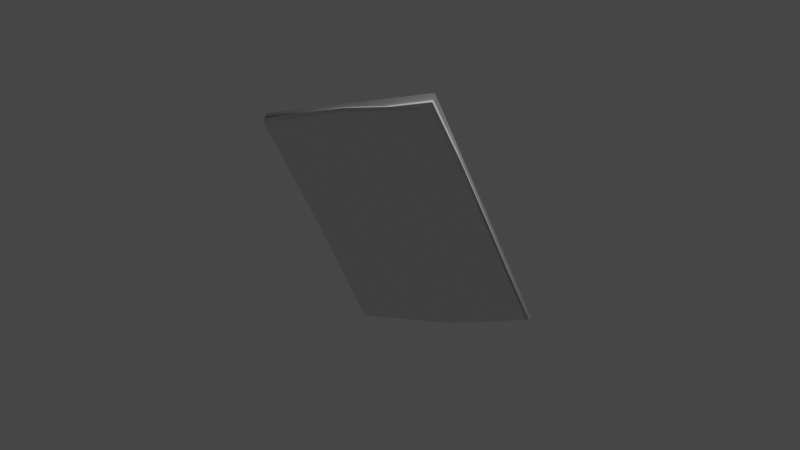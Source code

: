 # Source: Recuerdo2.0_1_.blend  (saved by Blender 2.83.19; exported with 4.5.12 LTS)
import bpy
from mathutils import Matrix  # noqa: F401  (used for matrix-valued properties, if any)

bpy.ops.wm.read_factory_settings(use_empty=True)
scene = bpy.context.scene
scene.name = 'Scene'

# ---- collections
col_collection = bpy.data.collections.new('Collection'); scene.collection.children.link(col_collection)

# ---- materials (node trees are filled in below, after node groups)
mat_material = bpy.data.materials.new('Material')
mat_material.alpha_threshold = 0.0
mat_material.use_transparent_shadow = False
mat_material.line_color = (0.0, 0.0, 0.0, 1.0)

# ---- material node trees
mat_material.use_nodes = True; mat_material.node_tree.nodes.clear()
_N = mat_material.node_tree.nodes; _L = mat_material.node_tree.links
n0 = _N.new('ShaderNodeOutputMaterial'); n0.name = 'Material Output'; n0.location = (300, 300)
n1 = _N.new('ShaderNodeBsdfPrincipled'); n1.name = 'Principled BSDF'; n1.location = (10, 300)
n1.distribution = 'GGX'
n1.subsurface_method = 'BURLEY'
n1.inputs[2].default_value = 0.4
n1.inputs[3].default_value = 1.45
n1.inputs[27].default_value = (0.0, 0.0, 0.0, 1.0)
n1.inputs[28].default_value = 1.0
_L.new(n1.outputs[0], n0.inputs[0])
n0.is_active_output = True

# ---- world
world_world = bpy.data.worlds.new('World'); scene.world = world_world
world_world.use_nodes = True; world_world.node_tree.nodes.clear()
_N = world_world.node_tree.nodes; _L = world_world.node_tree.links
n0 = _N.new('ShaderNodeOutputWorld'); n0.name = 'World Output'; n0.location = (300, 300)
n1 = _N.new('ShaderNodeBackground'); n1.name = 'Background'; n1.location = (10, 300)
n1.inputs[0].default_value = (0.05088, 0.05088, 0.05088, 1.0)
_L.new(n1.outputs[0], n0.inputs[0])
n0.is_active_output = True
world_world.color = (0.05088, 0.05088, 0.05088)
world_world.use_sun_shadow = False
world_world.sun_shadow_jitter_overblur = 0.0

# ---- cameras
cam_camera = bpy.data.cameras.new('Camera')
cam_camera.clip_end = 100.0
cam_camera.ortho_scale = 7.314

# ---- lights
light_light = bpy.data.lights.new('Light', 'POINT')
light_light.transmission_factor = 0.0
light_light.energy = 1000.0
light_light.shadow_soft_size = 0.1
light_light.shadow_maximum_resolution = 0.006
light_light.use_absolute_resolution = True

# ---- meshes
me_cube = bpy.data.meshes.new('Cube')
me_cube.from_pydata([(0.8901, 0.8901, 1.0), (1.0, 1.0, -1.0), (0.8901, -0.8901, 1.0), (1.0, -1.0, -1.0), (-0.8901, 0.8901, 1.0), (-1.0, 1.0, -1.0), (-0.8901, -0.8901, 1.0), (-1.0, -1.0, -1.0), (0.9663, -0.9817, 1.0), (-1.051, -0.9513, 1.0), (0.9242, 0.9025, 1.0), (-1.034, 0.9513, 1.0), (-1.0, 0.0, -1.0), (0.9747, 0.0, 1.0), (-1.017, 0.02436, 1.0), (1.0, 0.0, -1.0), (0.8901, 0.0, 1.0), (-0.8901, 0.0, 1.0), (0.0, 1.0, -1.0), (0.01684, -1.024, 1.0), (0.0, -1.0, -1.0), (-0.05051, 0.9635, 1.0), (0.0, -0.8901, 1.0), (0.0, 0.8901, 1.0), (0.0, 0.0, -1.0), (0.0, 0.0, 1.0)], [], [(25, 17, 6, 22), (20, 19, 9, 7), (12, 14, 11, 5), (24, 15, 3, 20), (15, 13, 8, 3), (18, 21, 10, 1), (22, 6, 9, 19), (16, 2, 8, 13), (17, 4, 11, 14), (23, 0, 10, 21), (6, 17, 14, 9), (0, 16, 13, 10), (1, 10, 13, 15), (18, 1, 15, 24), (7, 9, 14, 12), (23, 4, 17, 25), (0, 23, 25, 16), (5, 18, 24, 12), (4, 23, 21, 11), (2, 22, 19, 8), (5, 11, 21, 18), (12, 24, 20, 7), (3, 8, 19, 20), (16, 25, 22, 2)])
me_cube.polygons.foreach_set('use_smooth', [True] * 24)
_uv = me_cube.uv_layers.new(name='UVMap')
_uv.uv.foreach_set('vector', [0.75, 0.625, 0.8613, 0.625, 0.8613, 0.7363, 0.75, 0.7363, 0.375, 0.875, 0.625, 0.875, 0.625, 1.0, 0.375, 1.0, 0.375, 0.125, 0.625, 0.125, 0.625, 0.25, 0.375, 0.25, 0.25, 0.625, 0.375, 0.625, 0.375, 0.75, 0.25, 0.75, 0.375, 0.625, 0.625, 0.625, 0.625, 0.75, 0.375, 0.75, 0.375, 0.375, 0.625, 0.375, 0.625, 0.5, 0.375, 0.5, 0.75, 0.7363, 0.8613, 0.7363, 0.875, 0.75, 0.75, 0.75, 0.6387, 0.625, 0.6387, 0.7363, 0.625, 0.75, 0.625, 0.625, 0.8613, 0.625, 0.8613, 0.5137, 0.875, 0.5, 0.875, 0.625, 0.75, 0.5137, 0.6387, 0.5137, 0.625, 0.5, 0.75, 0.5, 0.8613, 0.7363, 0.8613, 0.625, 0.875, 0.625, 0.875, 0.75, 0.6387, 0.5137, 0.6387, 0.625, 0.625, 0.625, 0.625, 0.5, 0.375, 0.5, 0.625, 0.5, 0.625, 0.625, 0.375, 0.625, 0.25, 0.5, 0.375, 0.5, 0.375, 0.625, 0.25, 0.625, 0.375, 0.0, 0.625, 0.0, 0.625, 0.125, 0.375, 0.125, 0.75, 0.5137, 0.8613, 0.5137, 0.8613, 0.625, 0.75, 0.625, 0.6387, 0.5137, 0.75, 0.5137, 0.75, 0.625, 0.6387, 0.625, 0.125, 0.5, 0.25, 0.5, 0.25, 0.625, 0.125, 0.625, 0.8613, 0.5137, 0.75, 0.5137, 0.75, 0.5, 0.875, 0.5, 0.6387, 0.7363, 0.75, 0.7363, 0.75, 0.75, 0.625, 0.75, 0.375, 0.25, 0.625, 0.25, 0.625, 0.375, 0.375, 0.375, 0.125, 0.625, 0.25, 0.625, 0.25, 0.75, 0.125, 0.75, 0.375, 0.75, 0.625, 0.75, 0.625, 0.875, 0.375, 0.875, 0.6387, 0.625, 0.75, 0.625, 0.75, 0.7363, 0.6387, 0.7363])
me_cube.materials.append(mat_material)
me_cube.use_remesh_preserve_volume = False
me_cube.use_remesh_preserve_attributes = False
me_cube.use_mirror_vertex_groups = False
me_cube.update()

# ---- objects
ob_cube = bpy.data.objects.new('Cube', me_cube)
ob_light = bpy.data.objects.new('Light', light_light)
ob_camera = bpy.data.objects.new('Camera', cam_camera)

# ---- transforms, parenting, visibility, modifiers, constraints
ob_cube.location = (0.0, 0.0, 0.0)
ob_cube.rotation_euler = (-1.285, -2.856, -2.856)
ob_cube.scale = (1.0, 1.382, 0.02936)
ob_cube.lock_rotations_4d = False
ob_cube.empty_display_type = 'ARROWS'
ob_cube.lineart.crease_threshold = 0.0
ob_light.location = (4.076, 1.005, 5.904)
ob_light.rotation_euler = (0.6503, 0.05522, 1.866)
ob_light.lock_rotations_4d = False
ob_light.empty_display_type = 'ARROWS'
ob_light.color = (0.0, 0.0, 0.0, 0.0)
ob_light.lineart.crease_threshold = 0.0
ob_camera.location = (7.359, -6.926, 4.958)
ob_camera.rotation_euler = (1.109, 0.0, 0.8149)
ob_camera.lock_rotations_4d = False
ob_camera.empty_display_type = 'ARROWS'
ob_camera.color = (0.0, 0.0, 0.0, 0.0)
ob_camera.display_type = 'WIRE'
ob_camera.lineart.crease_threshold = 0.0

# ---- collection membership
col_collection.objects.link(ob_cube)
col_collection.objects.link(ob_light)
col_collection.objects.link(ob_camera)

# ---- scene / render settings (as saved in the file)
scene.camera = ob_camera
scene.frame_start = 1; scene.frame_end = 40; scene.frame_set(35)
scene.render.engine = 'BLENDER_EEVEE_NEXT'
scene.cycles.use_denoising = False
scene.cycles.samples = 128
scene.cycles.sampling_pattern = 'TABULATED_SOBOL'
scene.cycles.use_adaptive_sampling = False
scene.cycles.use_light_tree = False
scene.view_settings.view_transform = 'Filmic'
bpy.context.view_layer.update()
